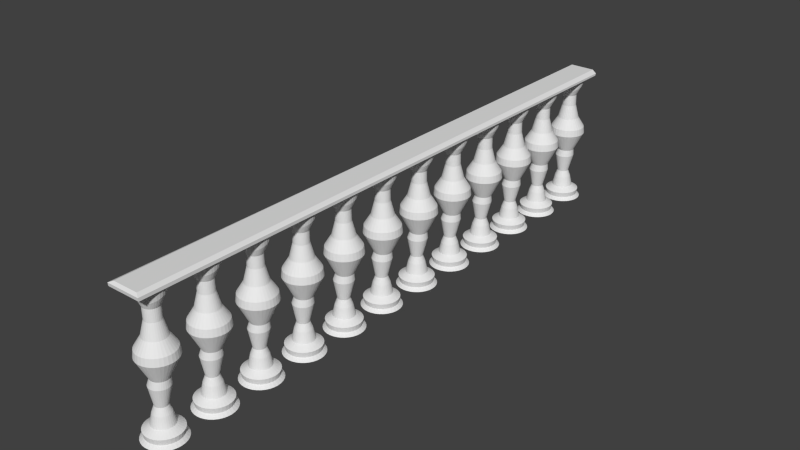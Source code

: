 # Source: stairs_upper_area.blend  (saved by Blender 2.74.0; exported with 4.5.12 LTS)
import bpy
from mathutils import Matrix  # noqa: F401  (used for matrix-valued properties, if any)

bpy.ops.wm.read_factory_settings(use_empty=True)
scene = bpy.context.scene
scene.name = 'Scene'

# ---- collections
col_collection_1 = bpy.data.collections.new('Collection 1'); scene.collection.children.link(col_collection_1)

# ---- world
world_world = bpy.data.worlds.new('World'); scene.world = world_world
world_world.color = (0.05088, 0.05088, 0.05088)
world_world.use_sun_shadow = False
world_world.sun_shadow_jitter_overblur = 0.0
world_world.cycles.sampling_method = 'MANUAL'
world_world.cycles.sample_map_resolution = 256

# ---- meshes
me_plane = bpy.data.meshes.new('Plane')
me_plane.from_pydata([(-0.6528, -0.9902, 2.115), (-0.2134, -0.9902, 2.115), (-0.6528, 0.5158, 2.11), (-0.2134, 0.5158, 2.11), (-0.6528, -0.9913, 2.155), (-0.2134, -0.9913, 2.155), (-0.6528, 0.5182, 2.139), (-0.2134, 0.5182, 2.139), (-0.6002, -0.9852, 2.18), (-0.266, -0.9852, 2.18), (-0.6002, 0.5182, 2.182), (-0.266, 0.5182, 2.182)], [], [(0, 2, 3, 1), (7, 6, 10, 11), (3, 2, 6, 7), (1, 3, 7, 5), (0, 1, 5, 4), (2, 0, 4, 6), (8, 9, 11, 10), (5, 7, 11, 9), (4, 5, 9, 8), (6, 4, 8, 10)])
_uv = me_plane.uv_layers.new(name='UVMap')
_uv.uv.foreach_set('vector', [0.06605, 0.7776, 0.5881, 0.7704, 0.5888, 0.8247, 0.06679, 0.8318, 0.5928, 0.8246, 0.5921, 0.7704, 0.597, 0.7768, 0.5976, 0.818, 0.5888, 0.8247, 0.5881, 0.7704, 0.5921, 0.7704, 0.5928, 0.8246, 0.05792, 0.832, 0.5046, 0.8259, 0.525, 0.8334, 0.0721, 0.8395, 0.06605, 0.7776, 0.06679, 0.8318, 0.06276, 0.8318, 0.06202, 0.7776, 0.5237, 0.8927, 0.07124, 0.8988, 0.07424, 0.8909, 0.5269, 0.8848, 0.07821, 0.883, 0.07773, 0.8473, 0.5301, 0.8412, 0.5306, 0.877, 0.0721, 0.8395, 0.525, 0.8334, 0.5301, 0.8412, 0.07773, 0.8473, 0.06202, 0.7776, 0.06276, 0.8318, 0.05783, 0.8254, 0.05727, 0.7842, 0.5269, 0.8848, 0.07424, 0.8909, 0.07821, 0.883, 0.5306, 0.877])
me_plane.use_remesh_preserve_volume = False
me_plane.use_remesh_preserve_attributes = False
me_plane.use_mirror_vertex_groups = False
me_plane.update()
me_circle_004 = bpy.data.meshes.new('Circle.004')
me_circle_004.from_pydata([(0.0, 1.13, 0.0), (-0.1951, 1.111, 0.0), (-0.3827, 1.054, 0.0), (-0.5556, 0.9615, 0.0), (-0.7071, 0.8371, 0.0), (-0.8315, 0.6856, 0.0), (-0.9239, 0.5127, 0.0), (-0.9808, 0.3251, 0.0), (-1.0, 0.13, 0.0), (-0.9808, -0.06508, 0.0), (-0.9239, -0.2527, 0.0), (-0.8315, -0.4256, 0.0), (-0.7071, -0.5771, 0.0), (-0.5556, -0.7015, 0.0), (-0.3827, -0.7939, 0.0), (-0.1951, -0.8508, 0.0), (3.258e-07, -0.87, 0.0), (0.1951, -0.8508, 0.0), (0.3827, -0.7939, 0.0), (0.5556, -0.7015, 0.0), (0.7071, -0.5771, 0.0), (0.8315, -0.4256, 0.0), (0.9239, -0.2527, 0.0), (0.9808, -0.06508, 0.0), (1.0, 0.13, 0.0), (0.9808, 0.3251, 0.0), (0.9239, 0.5127, 0.0), (0.8315, 0.6856, 0.0), (0.7071, 0.8371, 0.0), (0.5556, 0.9615, 0.0), (0.3827, 1.054, 0.0), (0.1951, 1.111, 0.0), (-1.98e-08, 0.9633, 0.1676), (-0.1626, 0.9472, 0.1676), (-0.3189, 0.8998, 0.1676), (-0.4629, 0.8228, 0.1676), (-0.5892, 0.7192, 0.1676), (-0.6928, 0.5929, 0.1676), (-0.7698, 0.4489, 0.1676), (-0.8172, 0.2926, 0.1676), (-0.8332, 0.13, 0.1676), (-0.8172, -0.03255, 0.1676), (-0.7698, -0.1889, 0.1676), (-0.6928, -0.3329, 0.1676), (-0.5892, -0.4592, 0.1676), (-0.4629, -0.5628, 0.1676), (-0.3189, -0.6398, 0.1676), (-0.1626, -0.6872, 0.1676), (2.517e-07, -0.7032, 0.1676), (0.1626, -0.6872, 0.1676), (0.3189, -0.6398, 0.1676), (0.4629, -0.5628, 0.1676), (0.5892, -0.4592, 0.1676), (0.6928, -0.3329, 0.1676), (0.7698, -0.1889, 0.1676), (0.8172, -0.03255, 0.1676), (0.8332, 0.13, 0.1676), (0.8172, 0.2926, 0.1676), (0.7698, 0.4489, 0.1676), (0.6928, 0.5929, 0.1676), (0.5892, 0.7192, 0.1676), (0.4629, 0.8228, 0.1676), (0.3189, 0.8998, 0.1676), (0.1626, 0.9472, 0.1676), (-8.954e-09, 1.011, 0.4378), (-0.1719, 0.9944, 0.4378), (-0.3373, 0.9442, 0.4378), (-0.4896, 0.8628, 0.4378), (-0.6232, 0.7532, 0.4378), (-0.7328, 0.6196, 0.4378), (-0.8142, 0.4673, 0.4378), (-0.8644, 0.3019, 0.4378), (-0.8813, 0.13, 0.4378), (-0.8644, -0.04192, 0.4378), (-0.8142, -0.2072, 0.4378), (-0.7328, -0.3596, 0.4378), (-0.6232, -0.4932, 0.4378), (-0.4896, -0.6028, 0.4378), (-0.3373, -0.6842, 0.4378), (-0.1719, -0.7344, 0.4378), (2.782e-07, -0.7513, 0.4378), (0.1719, -0.7344, 0.4378), (0.3373, -0.6842, 0.4378), (0.4896, -0.6028, 0.4378), (0.6232, -0.4932, 0.4378), (0.7328, -0.3596, 0.4378), (0.8142, -0.2072, 0.4378), (0.8644, -0.04192, 0.4378), (0.8813, 0.13, 0.4378), (0.8644, 0.3019, 0.4378), (0.8142, 0.4673, 0.4378), (0.7328, 0.6196, 0.4378), (0.6232, 0.7532, 0.4378), (0.4896, 0.8628, 0.4378), (0.3373, 0.9442, 0.4378), (0.1719, 0.9944, 0.4378), (-6.062e-08, 0.6669, 0.6597), (-0.1047, 0.6566, 0.6597), (-0.2054, 0.626, 0.6597), (-0.2983, 0.5764, 0.6597), (-0.3796, 0.5096, 0.6597), (-0.4464, 0.4283, 0.6597), (-0.496, 0.3355, 0.6597), (-0.5265, 0.2347, 0.6597), (-0.5369, 0.13, 0.6597), (-0.5265, 0.02528, 0.6597), (-0.496, -0.07543, 0.6597), (-0.4464, -0.1682, 0.6597), (-0.3796, -0.2496, 0.6597), (-0.2983, -0.3164, 0.6597), (-0.2054, -0.366, 0.6597), (-0.1047, -0.3965, 0.6597), (1.143e-07, -0.4068, 0.6597), (0.1047, -0.3965, 0.6597), (0.2054, -0.366, 0.6597), (0.2983, -0.3164, 0.6597), (0.3796, -0.2496, 0.6597), (0.4464, -0.1682, 0.6597), (0.496, -0.07543, 0.6597), (0.5265, 0.02528, 0.6597), (0.5369, 0.13, 0.6597), (0.5265, 0.2347, 0.6597), (0.496, 0.3355, 0.6597), (0.4464, 0.4283, 0.6597), (0.3796, 0.5096, 0.6597), (0.2983, 0.5764, 0.6597), (0.2054, 0.626, 0.6597), (0.1047, 0.6566, 0.6597), (-6.721e-08, 0.5532, 1.177), (-0.08257, 0.5451, 1.177), (-0.162, 0.521, 1.177), (-0.2351, 0.4819, 1.177), (-0.2993, 0.4293, 1.177), (-0.3519, 0.3651, 1.177), (-0.391, 0.292, 1.177), (-0.4151, 0.2126, 1.177), (-0.4232, 0.13, 1.177), (-0.4151, 0.04744, 1.177), (-0.391, -0.03195, 1.177), (-0.3519, -0.1051, 1.177), (-0.2993, -0.1693, 1.177), (-0.2351, -0.2219, 1.177), (-0.162, -0.261, 1.177), (-0.08257, -0.2851, 1.177), (7.069e-08, -0.2932, 1.177), (0.08257, -0.2851, 1.177), (0.162, -0.261, 1.177), (0.2351, -0.2219, 1.177), (0.2993, -0.1693, 1.177), (0.3519, -0.1051, 1.177), (0.391, -0.03195, 1.177), (0.4151, 0.04744, 1.177), (0.4232, 0.13, 1.177), (0.4151, 0.2126, 1.177), (0.391, 0.292, 1.177), (0.3519, 0.3651, 1.177), (0.2993, 0.4293, 1.177), (0.2351, 0.4819, 1.177), (0.162, 0.521, 1.177), (0.08257, 0.5451, 1.177), (-1.087e-07, 0.4238, 1.521), (-0.05731, 0.4182, 1.521), (-0.1124, 0.4014, 1.521), (-0.1632, 0.3743, 1.521), (-0.2077, 0.3377, 1.521), (-0.2443, 0.2932, 1.521), (-0.2714, 0.2424, 1.521), (-0.2881, 0.1873, 1.521), (-0.2938, 0.13, 1.521), (-0.2881, 0.0727, 1.521), (-0.2714, 0.01759, 1.521), (-0.2443, -0.03321, 1.521), (-0.2077, -0.07773, 1.521), (-0.1632, -0.1143, 1.521), (-0.1124, -0.1414, 1.521), (-0.05731, -0.1581, 1.521), (-1.293e-08, -0.1638, 1.521), (0.05731, -0.1581, 1.521), (0.1124, -0.1414, 1.521), (0.1632, -0.1143, 1.521), (0.2077, -0.07773, 1.521), (0.2443, -0.03321, 1.521), (0.2714, 0.01759, 1.521), (0.2881, 0.0727, 1.521), (0.2938, 0.13, 1.521), (0.2881, 0.1873, 1.521), (0.2714, 0.2424, 1.521), (0.2443, 0.2932, 1.521), (0.2077, 0.3377, 1.521), (0.1632, 0.3743, 1.521), (0.1124, 0.4014, 1.521), (0.05731, 0.4182, 1.521), (0.03903, 0.6298, 2.468), (-0.05732, 0.6203, 2.468), (-0.15, 0.5922, 2.468), (-0.2353, 0.5466, 2.468), (-0.3102, 0.4852, 2.468), (-0.3716, 0.4103, 2.468), (-0.4172, 0.325, 2.468), (-0.4453, 0.2323, 2.468), (-0.4548, 0.136, 2.468), (-0.4453, 0.03961, 2.468), (-0.4172, -0.05303, 2.468), (-0.3716, -0.1384, 2.468), (-0.3102, -0.2133, 2.468), (-0.2353, -0.2747, 2.468), (-0.15, -0.3203, 2.468), (-0.05732, -0.3484, 2.468), (0.03903, -0.3579, 2.468), (0.1354, -0.3484, 2.468), (0.228, -0.3203, 2.468), (0.3134, -0.2747, 2.468), (0.3882, -0.2133, 2.468), (0.4497, -0.1384, 2.468), (0.4953, -0.05303, 2.468), (0.5234, 0.03961, 2.468), (0.5329, 0.136, 2.468), (0.5234, 0.2323, 2.468), (0.4953, 0.325, 2.468), (0.4497, 0.4103, 2.468), (0.3882, 0.4852, 2.468), (0.3134, 0.5466, 2.468), (0.228, 0.5922, 2.468), (0.1354, 0.6203, 2.468), (0.09107, 0.5649, 2.821), (0.008944, 0.5568, 2.821), (-0.07003, 0.5328, 2.821), (-0.1428, 0.4939, 2.821), (-0.2066, 0.4416, 2.821), (-0.259, 0.3778, 2.821), (-0.2979, 0.305, 2.821), (-0.3218, 0.226, 2.821), (-0.3299, 0.1439, 2.821), (-0.3218, 0.06176, 2.821), (-0.2979, -0.01721, 2.821), (-0.259, -0.08999, 2.821), (-0.2066, -0.1538, 2.821), (-0.1428, -0.2061, 2.821), (-0.07003, -0.245, 2.821), (0.008944, -0.269, 2.821), (0.09107, -0.2771, 2.821), (0.1732, -0.269, 2.821), (0.2522, -0.245, 2.821), (0.325, -0.2061, 2.821), (0.3887, -0.1538, 2.821), (0.4411, -0.08999, 2.821), (0.48, -0.01721, 2.821), (0.504, 0.06176, 2.821), (0.512, 0.1439, 2.821), (0.504, 0.226, 2.821), (0.48, 0.305, 2.821), (0.4411, 0.3778, 2.821), (0.3887, 0.4416, 2.821), (0.325, 0.4939, 2.821), (0.2522, 0.5328, 2.821), (0.1732, 0.5568, 2.821), (0.09107, 1.064, 3.83), (-0.08845, 1.046, 3.83), (-0.2611, 0.994, 3.83), (-0.4202, 0.909, 3.83), (-0.5596, 0.7946, 3.83), (-0.674, 0.6551, 3.83), (-0.7591, 0.496, 3.83), (-0.8114, 0.3234, 3.83), (-0.8291, 0.1439, 3.83), (-0.8114, -0.03563, 3.83), (-0.7591, -0.2083, 3.83), (-0.674, -0.3673, 3.83), (-0.5596, -0.5068, 3.83), (-0.4202, -0.6212, 3.83), (-0.2611, -0.7063, 3.83), (-0.08845, -0.7586, 3.83), (0.09107, -0.7763, 3.83), (0.2706, -0.7586, 3.83), (0.4432, -0.7063, 3.83), (0.6023, -0.6212, 3.83), (0.7418, -0.5068, 3.83), (0.8562, -0.3673, 3.83), (0.9412, -0.2083, 3.83), (0.9936, -0.03563, 3.83), (1.011, 0.1439, 3.83), (0.9936, 0.3234, 3.83), (0.9412, 0.496, 3.83), (0.8562, 0.6551, 3.83), (0.7417, 0.7946, 3.83), (0.6023, 0.909, 3.83), (0.4432, 0.994, 3.83), (0.2706, 1.046, 3.83), (0.09107, 1.023, 4.187), (-0.08039, 1.006, 4.187), (-0.2453, 0.9559, 4.187), (-0.3972, 0.8746, 4.187), (-0.5304, 0.7653, 4.187), (-0.6397, 0.6322, 4.187), (-0.7209, 0.4802, 4.187), (-0.7709, 0.3153, 4.187), (-0.7878, 0.1439, 4.187), (-0.7709, -0.02757, 4.187), (-0.7209, -0.1924, 4.187), (-0.6397, -0.3444, 4.187), (-0.5304, -0.4776, 4.187), (-0.3972, -0.5869, 4.187), (-0.2453, -0.6681, 4.187), (-0.08039, -0.7181, 4.187), (0.09107, -0.735, 4.187), (0.2625, -0.7181, 4.187), (0.4274, -0.6681, 4.187), (0.5794, -0.5869, 4.187), (0.7125, -0.4776, 4.187), (0.8218, -0.3444, 4.187), (0.903, -0.1924, 4.187), (0.9531, -0.02757, 4.187), (0.9699, 0.1439, 4.187), (0.9531, 0.3153, 4.187), (0.903, 0.4802, 4.187), (0.8218, 0.6322, 4.187), (0.7125, 0.7653, 4.187), (0.5793, 0.8746, 4.187), (0.4274, 0.9559, 4.187), (0.2625, 1.006, 4.187), (0.09107, 0.6965, 4.707), (-0.01673, 0.6858, 4.707), (-0.1204, 0.6544, 4.707), (-0.2159, 0.6033, 4.707), (-0.2997, 0.5346, 4.707), (-0.3684, 0.4509, 4.707), (-0.4194, 0.3553, 4.707), (-0.4509, 0.2517, 4.707), (-0.4615, 0.1439, 4.707), (-0.4509, 0.03609, 4.707), (-0.4194, -0.06757, 4.707), (-0.3684, -0.1631, 4.707), (-0.2997, -0.2468, 4.707), (-0.2159, -0.3156, 4.707), (-0.1204, -0.3666, 4.707), (-0.01673, -0.3981, 4.707), (0.09107, -0.4087, 4.707), (0.1989, -0.3981, 4.707), (0.3025, -0.3666, 4.707), (0.3981, -0.3156, 4.707), (0.4818, -0.2468, 4.707), (0.5505, -0.1631, 4.707), (0.6016, -0.06757, 4.707), (0.633, 0.03609, 4.707), (0.6436, 0.1439, 4.707), (0.633, 0.2517, 4.707), (0.6016, 0.3553, 4.707), (0.5505, 0.4509, 4.707), (0.4818, 0.5346, 4.707), (0.3981, 0.6033, 4.707), (0.3025, 0.6544, 4.707), (0.1989, 0.6858, 4.707), (0.09107, 0.5153, 5.42), (0.01861, 0.5082, 5.42), (-0.05106, 0.487, 5.42), (-0.1153, 0.4527, 5.42), (-0.1716, 0.4065, 5.42), (-0.2177, 0.3502, 5.42), (-0.2521, 0.286, 5.42), (-0.2732, 0.2163, 5.42), (-0.2803, 0.1439, 5.42), (-0.2732, 0.07143, 5.42), (-0.2521, 0.001755, 5.42), (-0.2177, -0.06246, 5.42), (-0.1716, -0.1187, 5.42), (-0.1153, -0.1649, 5.42), (-0.05106, -0.1993, 5.42), (0.01861, -0.2204, 5.42), (0.09107, -0.2275, 5.42), (0.1635, -0.2204, 5.42), (0.2332, -0.1993, 5.42), (0.2974, -0.1649, 5.42), (0.3537, -0.1187, 5.42), (0.3999, -0.06246, 5.42), (0.4342, 0.001756, 5.42), (0.4553, 0.07143, 5.42), (0.4625, 0.1439, 5.42), (0.4553, 0.2163, 5.42), (0.4342, 0.286, 5.42), (0.3999, 0.3502, 5.42), (0.3537, 0.4065, 5.42), (0.2974, 0.4527, 5.42), (0.2332, 0.487, 5.42), (0.1635, 0.5082, 5.42), (0.08147, 0.5134, 6.003), (0.009008, 0.5063, 6.003), (-0.06067, 0.4851, 6.003), (-0.1249, 0.4508, 6.003), (-0.1812, 0.4046, 6.003), (-0.2274, 0.3484, 6.003), (-0.2617, 0.2841, 6.003), (-0.2828, 0.2145, 6.003), (-0.2899, 0.142, 6.003), (-0.2828, 0.06955, 6.003), (-0.2617, -0.0001234, 6.003), (-0.2274, -0.06434, 6.003), (-0.1812, -0.1206, 6.003), (-0.1249, -0.1668, 6.003), (-0.06067, -0.2011, 6.003), (0.009008, -0.2223, 6.003), (0.08147, -0.2294, 6.003), (0.1539, -0.2223, 6.003), (0.2236, -0.2011, 6.003), (0.2878, -0.1668, 6.003), (0.3441, -0.1206, 6.003), (0.3903, -0.06434, 6.003), (0.4246, -0.0001232, 6.003), (0.4457, 0.06955, 6.003), (0.4529, 0.142, 6.003), (0.4457, 0.2145, 6.003), (0.4246, 0.2841, 6.003), (0.3903, 0.3484, 6.003), (0.3441, 0.4046, 6.003), (0.2878, 0.4508, 6.003), (0.2236, 0.4852, 6.003), (0.1539, 0.5063, 6.003), (0.08147, 0.8153, 6.752), (-0.04144, 0.8041, 6.747), (-0.1596, 0.7708, 6.734), (-0.2685, 0.7166, 6.712), (-0.364, 0.6438, 6.684), (-0.4424, 0.555, 6.649), (-0.5006, 0.4537, 6.608), (-0.5364, 0.3438, 6.565), (-0.5485, 0.2295, 6.52), (-0.5364, 0.1152, 6.475), (-0.5006, 0.005289, 6.431), (-0.4424, -0.096, 6.391), (-0.364, -0.1848, 6.356), (-0.2685, -0.2576, 6.327), (-0.1596, -0.3118, 6.306), (-0.04144, -0.3451, 6.293), (0.08147, -0.3564, 6.288), (0.2044, -0.3451, 6.293), (0.3226, -0.3118, 6.306), (0.4315, -0.2576, 6.327), (0.5269, -0.1848, 6.356), (0.6053, -0.096, 6.391), (0.6635, 0.005289, 6.431), (0.6994, 0.1152, 6.475), (0.7115, 0.2295, 6.52), (0.6994, 0.3438, 6.565), (0.6635, 0.4537, 6.609), (0.6053, 0.555, 6.649), (0.5269, 0.6438, 6.684), (0.4315, 0.7166, 6.712), (0.3226, 0.7708, 6.734), (0.2044, 0.8041, 6.747), (0.08147, 0.9329, 6.906), (-0.06586, 0.9184, 6.906), (-0.2075, 0.8754, 6.906), (-0.3381, 0.8056, 6.906), (-0.4525, 0.7117, 6.906), (-0.5464, 0.5973, 6.906), (-0.6162, 0.4667, 6.906), (-0.6592, 0.325, 6.906), (-0.6737, 0.1777, 6.906), (-0.6592, 0.0304, 6.906), (-0.6162, -0.1113, 6.906), (-0.5464, -0.2418, 6.906), (-0.4525, -0.3563, 6.906), (-0.3381, -0.4502, 6.906), (-0.2075, -0.52, 6.906), (-0.06586, -0.5629, 6.906), (0.08147, -0.5774, 6.906), (0.2288, -0.5629, 6.906), (0.3705, -0.52, 6.906), (0.501, -0.4502, 6.906), (0.6154, -0.3563, 6.906), (0.7094, -0.2418, 6.906), (0.7791, -0.1113, 6.906), (0.8221, 0.0304, 6.906), (0.8366, 0.1777, 6.906), (0.8221, 0.325, 6.906), (0.7791, 0.4667, 6.906), (0.7094, 0.5973, 6.906), (0.6154, 0.7117, 6.906), (0.501, 0.8056, 6.906), (0.3705, 0.8754, 6.906), (0.2288, 0.9184, 6.906)], [], [(28, 60, 59, 27), (17, 49, 48, 16), (6, 38, 37, 5), (26, 58, 57, 25), (4, 36, 35, 3), (15, 47, 46, 14), (24, 56, 55, 23), (2, 34, 33, 1), (13, 45, 44, 12), (22, 54, 53, 21), (11, 43, 42, 10), (31, 63, 62, 30), (20, 52, 51, 19), (9, 41, 40, 8), (29, 61, 60, 28), (18, 50, 49, 17), (7, 39, 38, 6), (27, 59, 58, 26), (5, 37, 36, 4), (16, 48, 47, 15), (25, 57, 56, 24), (3, 35, 34, 2), (14, 46, 45, 13), (23, 55, 54, 22), (1, 33, 32, 0), (12, 44, 43, 11), (0, 32, 63, 31), (21, 53, 52, 20), (10, 42, 41, 9), (30, 62, 61, 29), (19, 51, 50, 18), (8, 40, 39, 7), (61, 93, 92, 60), (50, 82, 81, 49), (39, 71, 70, 38), (59, 91, 90, 58), (37, 69, 68, 36), (48, 80, 79, 47), (57, 89, 88, 56), (35, 67, 66, 34), (46, 78, 77, 45), (55, 87, 86, 54), (33, 65, 64, 32), (44, 76, 75, 43), (32, 64, 95, 63), (53, 85, 84, 52), (42, 74, 73, 41), (62, 94, 93, 61), (51, 83, 82, 50), (40, 72, 71, 39), (60, 92, 91, 59), (49, 81, 80, 48), (38, 70, 69, 37), (58, 90, 89, 57), (36, 68, 67, 35), (47, 79, 78, 46), (56, 88, 87, 55), (34, 66, 65, 33), (45, 77, 76, 44), (54, 86, 85, 53), (43, 75, 74, 42), (63, 95, 94, 62), (52, 84, 83, 51), (41, 73, 72, 40), (95, 127, 126, 94), (84, 116, 115, 83), (73, 105, 104, 72), (93, 125, 124, 92), (82, 114, 113, 81), (71, 103, 102, 70), (91, 123, 122, 90), (69, 101, 100, 68), (80, 112, 111, 79), (89, 121, 120, 88), (67, 99, 98, 66), (78, 110, 109, 77), (87, 119, 118, 86), (65, 97, 96, 64), (76, 108, 107, 75), (64, 96, 127, 95), (85, 117, 116, 84), (74, 106, 105, 73), (94, 126, 125, 93), (83, 115, 114, 82), (72, 104, 103, 71), (92, 124, 123, 91), (81, 113, 112, 80), (70, 102, 101, 69), (90, 122, 121, 89), (68, 100, 99, 67), (79, 111, 110, 78), (88, 120, 119, 87), (66, 98, 97, 65), (77, 109, 108, 76), (86, 118, 117, 85), (75, 107, 106, 74), (118, 150, 149, 117), (107, 139, 138, 106), (127, 159, 158, 126), (116, 148, 147, 115), (105, 137, 136, 104), (125, 157, 156, 124), (114, 146, 145, 113), (103, 135, 134, 102), (123, 155, 154, 122), (101, 133, 132, 100), (112, 144, 143, 111), (121, 153, 152, 120), (99, 131, 130, 98), (110, 142, 141, 109), (119, 151, 150, 118), (97, 129, 128, 96), (108, 140, 139, 107), (96, 128, 159, 127), (117, 149, 148, 116), (106, 138, 137, 105), (126, 158, 157, 125), (115, 147, 146, 114), (104, 136, 135, 103), (124, 156, 155, 123), (113, 145, 144, 112), (102, 134, 133, 101), (122, 154, 153, 121), (100, 132, 131, 99), (111, 143, 142, 110), (120, 152, 151, 119), (98, 130, 129, 97), (109, 141, 140, 108), (152, 184, 183, 151), (130, 162, 161, 129), (141, 173, 172, 140), (150, 182, 181, 149), (139, 171, 170, 138), (159, 191, 190, 158), (148, 180, 179, 147), (137, 169, 168, 136), (157, 189, 188, 156), (146, 178, 177, 145), (135, 167, 166, 134), (155, 187, 186, 154), (133, 165, 164, 132), (144, 176, 175, 143), (153, 185, 184, 152), (131, 163, 162, 130), (142, 174, 173, 141), (151, 183, 182, 150), (129, 161, 160, 128), (140, 172, 171, 139), (128, 160, 191, 159), (149, 181, 180, 148), (138, 170, 169, 137), (158, 190, 189, 157), (147, 179, 178, 146), (136, 168, 167, 135), (156, 188, 187, 155), (145, 177, 176, 144), (134, 166, 165, 133), (154, 186, 185, 153), (132, 164, 163, 131), (143, 175, 174, 142), (186, 218, 217, 185), (164, 196, 195, 163), (175, 207, 206, 174), (184, 216, 215, 183), (162, 194, 193, 161), (173, 205, 204, 172), (182, 214, 213, 181), (171, 203, 202, 170), (191, 223, 222, 190), (180, 212, 211, 179), (169, 201, 200, 168), (189, 221, 220, 188), (178, 210, 209, 177), (167, 199, 198, 166), (187, 219, 218, 186), (165, 197, 196, 164), (176, 208, 207, 175), (185, 217, 216, 184), (163, 195, 194, 162), (174, 206, 205, 173), (183, 215, 214, 182), (161, 193, 192, 160), (172, 204, 203, 171), (160, 192, 223, 191), (181, 213, 212, 180), (170, 202, 201, 169), (190, 222, 221, 189), (179, 211, 210, 178), (168, 200, 199, 167), (188, 220, 219, 187), (177, 209, 208, 176), (166, 198, 197, 165), (220, 252, 251, 219), (209, 241, 240, 208), (198, 230, 229, 197), (218, 250, 249, 217), (196, 228, 227, 195), (207, 239, 238, 206), (216, 248, 247, 215), (194, 226, 225, 193), (205, 237, 236, 204), (214, 246, 245, 213), (203, 235, 234, 202), (223, 255, 254, 222), (212, 244, 243, 211), (201, 233, 232, 200), (221, 253, 252, 220), (210, 242, 241, 209), (199, 231, 230, 198), (219, 251, 250, 218), (197, 229, 228, 196), (208, 240, 239, 207), (217, 249, 248, 216), (195, 227, 226, 194), (206, 238, 237, 205), (215, 247, 246, 214), (193, 225, 224, 192), (204, 236, 235, 203), (192, 224, 255, 223), (213, 245, 244, 212), (202, 234, 233, 201), (222, 254, 253, 221), (211, 243, 242, 210), (200, 232, 231, 199), (254, 286, 285, 253), (243, 275, 274, 242), (232, 264, 263, 231), (252, 284, 283, 251), (241, 273, 272, 240), (230, 262, 261, 229), (250, 282, 281, 249), (228, 260, 259, 227), (239, 271, 270, 238), (248, 280, 279, 247), (226, 258, 257, 225), (237, 269, 268, 236), (246, 278, 277, 245), (235, 267, 266, 234), (255, 287, 286, 254), (244, 276, 275, 243), (233, 265, 264, 232), (253, 285, 284, 252), (242, 274, 273, 241), (231, 263, 262, 230), (251, 283, 282, 250), (229, 261, 260, 228), (240, 272, 271, 239), (249, 281, 280, 248), (227, 259, 258, 226), (238, 270, 269, 237), (247, 279, 278, 246), (225, 257, 256, 224), (236, 268, 267, 235), (224, 256, 287, 255), (245, 277, 276, 244), (234, 266, 265, 233), (256, 288, 319, 287), (277, 309, 308, 276), (266, 298, 297, 265), (286, 318, 317, 285), (275, 307, 306, 274), (264, 296, 295, 263), (284, 316, 315, 283), (273, 305, 304, 272), (262, 294, 293, 261), (282, 314, 313, 281), (260, 292, 291, 259), (271, 303, 302, 270), (280, 312, 311, 279), (258, 290, 289, 257), (269, 301, 300, 268), (278, 310, 309, 277), (267, 299, 298, 266), (287, 319, 318, 286), (276, 308, 307, 275), (265, 297, 296, 264), (285, 317, 316, 284), (274, 306, 305, 273), (263, 295, 294, 262), (283, 315, 314, 282), (261, 293, 292, 260), (272, 304, 303, 271), (281, 313, 312, 280), (259, 291, 290, 258), (270, 302, 301, 269), (279, 311, 310, 278), (257, 289, 288, 256), (268, 300, 299, 267), (311, 343, 342, 310), (289, 321, 320, 288), (300, 332, 331, 299), (288, 320, 351, 319), (309, 341, 340, 308), (298, 330, 329, 297), (318, 350, 349, 317), (307, 339, 338, 306), (296, 328, 327, 295), (316, 348, 347, 315), (305, 337, 336, 304), (294, 326, 325, 293), (314, 346, 345, 313), (292, 324, 323, 291), (303, 335, 334, 302), (312, 344, 343, 311), (290, 322, 321, 289), (301, 333, 332, 300), (310, 342, 341, 309), (299, 331, 330, 298), (319, 351, 350, 318), (308, 340, 339, 307), (297, 329, 328, 296), (317, 349, 348, 316), (306, 338, 337, 305), (295, 327, 326, 294), (315, 347, 346, 314), (293, 325, 324, 292), (304, 336, 335, 303), (313, 345, 344, 312), (291, 323, 322, 290), (302, 334, 333, 301), (345, 377, 376, 344), (323, 355, 354, 322), (334, 366, 365, 333), (343, 375, 374, 342), (321, 353, 352, 320), (332, 364, 363, 331), (320, 352, 383, 351), (341, 373, 372, 340), (330, 362, 361, 329), (350, 382, 381, 349), (339, 371, 370, 338), (328, 360, 359, 327), (348, 380, 379, 347), (337, 369, 368, 336), (326, 358, 357, 325), (346, 378, 377, 345), (324, 356, 355, 323), (335, 367, 366, 334), (344, 376, 375, 343), (322, 354, 353, 321), (333, 365, 364, 332), (342, 374, 373, 341), (331, 363, 362, 330), (351, 383, 382, 350), (340, 372, 371, 339), (329, 361, 360, 328), (349, 381, 380, 348), (338, 370, 369, 337), (327, 359, 358, 326), (347, 379, 378, 346), (325, 357, 356, 324), (336, 368, 367, 335), (379, 411, 410, 378), (357, 389, 388, 356), (368, 400, 399, 367), (377, 409, 408, 376), (355, 387, 386, 354), (366, 398, 397, 365), (375, 407, 406, 374), (353, 385, 384, 352), (364, 396, 395, 363), (352, 384, 415, 383), (373, 405, 404, 372), (362, 394, 393, 361), (382, 414, 413, 381), (371, 403, 402, 370), (360, 392, 391, 359), (380, 412, 411, 379), (369, 401, 400, 368), (358, 390, 389, 357), (378, 410, 409, 377), (356, 388, 387, 355), (367, 399, 398, 366), (376, 408, 407, 375), (354, 386, 385, 353), (365, 397, 396, 364), (374, 406, 405, 373), (363, 395, 394, 362), (383, 415, 414, 382), (372, 404, 403, 371), (361, 393, 392, 360), (381, 413, 412, 380), (370, 402, 401, 369), (359, 391, 390, 358), (413, 445, 444, 412), (402, 434, 433, 401), (391, 423, 422, 390), (411, 443, 442, 410), (389, 421, 420, 388), (400, 432, 431, 399), (409, 441, 440, 408), (387, 419, 418, 386), (398, 430, 429, 397), (407, 439, 438, 406), (385, 417, 416, 384), (396, 428, 427, 395), (384, 416, 447, 415), (405, 437, 436, 404), (394, 426, 425, 393), (414, 446, 445, 413), (403, 435, 434, 402), (392, 424, 423, 391), (412, 444, 443, 411), (401, 433, 432, 400), (390, 422, 421, 389), (410, 442, 441, 409), (388, 420, 419, 387), (399, 431, 430, 398), (408, 440, 439, 407), (386, 418, 417, 385), (397, 429, 428, 396), (406, 438, 437, 405), (395, 427, 426, 394), (415, 447, 446, 414), (404, 436, 435, 403), (393, 425, 424, 392), (447, 479, 478, 446), (436, 468, 467, 435), (425, 457, 456, 424), (445, 477, 476, 444), (434, 466, 465, 433), (423, 455, 454, 422), (443, 475, 474, 442), (421, 453, 452, 420), (432, 464, 463, 431), (441, 473, 472, 440), (419, 451, 450, 418), (430, 462, 461, 429), (439, 471, 470, 438), (417, 449, 448, 416), (428, 460, 459, 427), (416, 448, 479, 447), (437, 469, 468, 436), (426, 458, 457, 425), (446, 478, 477, 445), (435, 467, 466, 434), (424, 456, 455, 423), (444, 476, 475, 443), (433, 465, 464, 432), (422, 454, 453, 421), (442, 474, 473, 441), (420, 452, 451, 419), (431, 463, 462, 430), (440, 472, 471, 439), (418, 450, 449, 417), (429, 461, 460, 428), (438, 470, 469, 437), (427, 459, 458, 426)])
_uv = me_circle_004.uv_layers.new(name='UVMap')
_uv.uv.foreach_set('vector', [0.9672, 0.8501, 0.9616, 0.8523, 0.9632, 0.8564, 0.9689, 0.8545, 0.9732, 0.8975, 0.9678, 0.8971, 0.9675, 0.901, 0.9728, 0.9016, 0.9623, 0.9405, 0.9575, 0.9381, 0.9558, 0.9416, 0.9604, 0.9442, 0.9702, 0.8589, 0.9645, 0.8605, 0.9656, 0.8646, 0.9713, 0.8634, 0.9583, 0.9478, 0.9538, 0.9449, 0.9516, 0.9481, 0.9559, 0.9513, 0.9723, 0.9056, 0.967, 0.9049, 0.9665, 0.9087, 0.9717, 0.9096, 0.9721, 0.8678, 0.9664, 0.8688, 0.9671, 0.8729, 0.9728, 0.8722, 0.9534, 0.9546, 0.9493, 0.9512, 0.9468, 0.954, 0.9506, 0.9577, 0.971, 0.9136, 0.9658, 0.9125, 0.965, 0.9163, 0.9701, 0.9175, 0.9732, 0.8765, 0.9676, 0.877, 0.9679, 0.8811, 0.9735, 0.8808, 0.9692, 0.9215, 0.9641, 0.9201, 0.9631, 0.9238, 0.9681, 0.9254, 0.9603, 0.8372, 0.9553, 0.8408, 0.9576, 0.8445, 0.963, 0.8414, 0.9736, 0.8851, 0.9681, 0.8851, 0.9681, 0.8891, 0.9736, 0.8893, 0.9669, 0.9292, 0.9619, 0.9275, 0.9606, 0.9311, 0.9655, 0.933, 0.9653, 0.8457, 0.9598, 0.8484, 0.9616, 0.8523, 0.9672, 0.8501, 0.9734, 0.8934, 0.968, 0.8931, 0.9678, 0.8971, 0.9732, 0.8975, 0.964, 0.9368, 0.9591, 0.9346, 0.9575, 0.9381, 0.9623, 0.9405, 0.9689, 0.8545, 0.9632, 0.8564, 0.9645, 0.8605, 0.9702, 0.8589, 0.9604, 0.9442, 0.9558, 0.9416, 0.9538, 0.9449, 0.9583, 0.9478, 0.9728, 0.9016, 0.9675, 0.901, 0.967, 0.9049, 0.9723, 0.9056, 0.9713, 0.8634, 0.9656, 0.8646, 0.9664, 0.8688, 0.9721, 0.8678, 0.9559, 0.9513, 0.9516, 0.9481, 0.9493, 0.9512, 0.9534, 0.9546, 0.9717, 0.9096, 0.9665, 0.9087, 0.9658, 0.9125, 0.971, 0.9136, 0.9728, 0.8722, 0.9671, 0.8729, 0.9676, 0.877, 0.9732, 0.8765, 0.9506, 0.9577, 0.9468, 0.954, 0.9442, 0.9567, 0.9475, 0.9606, 0.9701, 0.9175, 0.965, 0.9163, 0.9641, 0.9201, 0.9692, 0.9215, 0.9572, 0.8333, 0.9527, 0.8374, 0.9553, 0.8408, 0.9603, 0.8372, 0.9735, 0.8808, 0.9679, 0.8811, 0.9681, 0.8851, 0.9736, 0.8851, 0.9681, 0.9254, 0.9631, 0.9238, 0.9619, 0.9275, 0.9669, 0.9292, 0.963, 0.8414, 0.9576, 0.8445, 0.9598, 0.8484, 0.9653, 0.8457, 0.9736, 0.8893, 0.9681, 0.8891, 0.968, 0.8931, 0.9734, 0.8934, 0.9655, 0.933, 0.9606, 0.9311, 0.9591, 0.9346, 0.964, 0.9368, 0.9598, 0.8484, 0.9537, 0.8515, 0.9554, 0.855, 0.9616, 0.8523, 0.968, 0.8931, 0.9617, 0.8929, 0.9615, 0.8967, 0.9678, 0.8971, 0.9591, 0.9346, 0.9536, 0.9322, 0.9521, 0.9355, 0.9575, 0.9381, 0.9632, 0.8564, 0.9568, 0.8587, 0.958, 0.8624, 0.9645, 0.8605, 0.9558, 0.9416, 0.9505, 0.9386, 0.9487, 0.9417, 0.9538, 0.9449, 0.9675, 0.901, 0.9612, 0.9004, 0.9608, 0.9041, 0.967, 0.9049, 0.9656, 0.8646, 0.9591, 0.8662, 0.9599, 0.87, 0.9664, 0.8688, 0.9516, 0.9481, 0.9467, 0.9446, 0.9446, 0.9474, 0.9493, 0.9512, 0.9665, 0.9087, 0.9603, 0.9078, 0.9597, 0.9114, 0.9658, 0.9125, 0.9671, 0.8729, 0.9606, 0.8739, 0.9611, 0.8777, 0.9676, 0.877, 0.9468, 0.954, 0.9423, 0.95, 0.9397, 0.9527, 0.9442, 0.9567, 0.965, 0.9163, 0.959, 0.915, 0.9581, 0.9185, 0.9641, 0.9201, 0.9527, 0.8374, 0.947, 0.8411, 0.9496, 0.8445, 0.9553, 0.8408, 0.9679, 0.8811, 0.9614, 0.8815, 0.9617, 0.8853, 0.9681, 0.8851, 0.9631, 0.9238, 0.9572, 0.9221, 0.9561, 0.9255, 0.9619, 0.9275, 0.9576, 0.8445, 0.9518, 0.848, 0.9537, 0.8515, 0.9598, 0.8484, 0.9681, 0.8891, 0.9617, 0.8891, 0.9617, 0.8929, 0.968, 0.8931, 0.9606, 0.9311, 0.9549, 0.9289, 0.9536, 0.9322, 0.9591, 0.9346, 0.9616, 0.8523, 0.9554, 0.855, 0.9568, 0.8587, 0.9632, 0.8564, 0.9678, 0.8971, 0.9615, 0.8967, 0.9612, 0.9004, 0.9675, 0.901, 0.9575, 0.9381, 0.9521, 0.9355, 0.9505, 0.9386, 0.9558, 0.9416, 0.9645, 0.8605, 0.958, 0.8624, 0.9591, 0.8662, 0.9656, 0.8646, 0.9538, 0.9449, 0.9487, 0.9417, 0.9467, 0.9446, 0.9516, 0.9481, 0.967, 0.9049, 0.9608, 0.9041, 0.9603, 0.9078, 0.9665, 0.9087, 0.9664, 0.8688, 0.9599, 0.87, 0.9606, 0.8739, 0.9671, 0.8729, 0.9493, 0.9512, 0.9446, 0.9474, 0.9423, 0.95, 0.9468, 0.954, 0.9658, 0.9125, 0.9597, 0.9114, 0.959, 0.915, 0.965, 0.9163, 0.9676, 0.877, 0.9611, 0.8777, 0.9614, 0.8815, 0.9679, 0.8811, 0.9641, 0.9201, 0.9581, 0.9185, 0.9572, 0.9221, 0.9631, 0.9238, 0.9553, 0.8408, 0.9496, 0.8445, 0.9518, 0.848, 0.9576, 0.8445, 0.9681, 0.8851, 0.9617, 0.8853, 0.9617, 0.8891, 0.9681, 0.8891, 0.9619, 0.9275, 0.9561, 0.9255, 0.9549, 0.9289, 0.9606, 0.9311, 0.9496, 0.8445, 0.9409, 0.851, 0.9424, 0.8537, 0.9518, 0.848, 0.9617, 0.8853, 0.95, 0.8857, 0.9501, 0.8891, 0.9617, 0.8891, 0.9561, 0.9255, 0.9458, 0.922, 0.9448, 0.9251, 0.9549, 0.9289, 0.9537, 0.8515, 0.9437, 0.8565, 0.945, 0.8594, 0.9554, 0.855, 0.9617, 0.8929, 0.9501, 0.8925, 0.95, 0.8959, 0.9615, 0.8967, 0.9536, 0.9322, 0.9438, 0.928, 0.9427, 0.9309, 0.9521, 0.9355, 0.9568, 0.8587, 0.9461, 0.8625, 0.947, 0.8656, 0.958, 0.8624, 0.9505, 0.9386, 0.9414, 0.9337, 0.9401, 0.9364, 0.9487, 0.9417, 0.9612, 0.9004, 0.9498, 0.8993, 0.9495, 0.9026, 0.9608, 0.9041, 0.9591, 0.8662, 0.9478, 0.8689, 0.9485, 0.8722, 0.9599, 0.87, 0.9467, 0.9446, 0.9387, 0.9389, 0.9372, 0.9413, 0.9446, 0.9474, 0.9603, 0.9078, 0.9491, 0.906, 0.9487, 0.9093, 0.9597, 0.9114, 0.9606, 0.8739, 0.9491, 0.8755, 0.9495, 0.8789, 0.9611, 0.8777, 0.9423, 0.95, 0.9356, 0.9435, 0.934, 0.9455, 0.9397, 0.9527, 0.959, 0.915, 0.9481, 0.9125, 0.9474, 0.9157, 0.9581, 0.9185, 0.947, 0.8411, 0.9392, 0.8486, 0.9409, 0.851, 0.9496, 0.8445, 0.9614, 0.8815, 0.9498, 0.8823, 0.95, 0.8857, 0.9617, 0.8853, 0.9572, 0.9221, 0.9467, 0.9189, 0.9458, 0.922, 0.9561, 0.9255, 0.9518, 0.848, 0.9424, 0.8537, 0.9437, 0.8565, 0.9537, 0.8515, 0.9617, 0.8891, 0.9501, 0.8891, 0.9501, 0.8925, 0.9617, 0.8929, 0.9549, 0.9289, 0.9448, 0.9251, 0.9438, 0.928, 0.9536, 0.9322, 0.9554, 0.855, 0.945, 0.8594, 0.9461, 0.8625, 0.9568, 0.8587, 0.9615, 0.8967, 0.95, 0.8959, 0.9498, 0.8993, 0.9612, 0.9004, 0.9521, 0.9355, 0.9427, 0.9309, 0.9414, 0.9337, 0.9505, 0.9386, 0.958, 0.8624, 0.947, 0.8656, 0.9478, 0.8689, 0.9591, 0.8662, 0.9487, 0.9417, 0.9401, 0.9364, 0.9387, 0.9389, 0.9467, 0.9446, 0.9608, 0.9041, 0.9495, 0.9026, 0.9491, 0.906, 0.9603, 0.9078, 0.9599, 0.87, 0.9485, 0.8722, 0.9491, 0.8755, 0.9606, 0.8739, 0.9446, 0.9474, 0.9372, 0.9413, 0.9356, 0.9435, 0.9423, 0.95, 0.9597, 0.9114, 0.9487, 0.9093, 0.9481, 0.9125, 0.959, 0.915, 0.9611, 0.8777, 0.9495, 0.8789, 0.9498, 0.8823, 0.9614, 0.8815, 0.9581, 0.9185, 0.9474, 0.9157, 0.9467, 0.9189, 0.9572, 0.9221, 0.9495, 0.8789, 0.9316, 0.8807, 0.9318, 0.8836, 0.9498, 0.8823, 0.9474, 0.9157, 0.9304, 0.9123, 0.93, 0.9151, 0.9467, 0.9189, 0.9409, 0.851, 0.9275, 0.8574, 0.9282, 0.8597, 0.9424, 0.8537, 0.95, 0.8857, 0.9319, 0.8865, 0.932, 0.8894, 0.9501, 0.8891, 0.9458, 0.922, 0.9295, 0.9177, 0.929, 0.9204, 0.9448, 0.9251, 0.9437, 0.8565, 0.9289, 0.8621, 0.9294, 0.8645, 0.945, 0.8594, 0.9501, 0.8925, 0.932, 0.8923, 0.9319, 0.8952, 0.95, 0.8959, 0.9438, 0.928, 0.9284, 0.9229, 0.9278, 0.9254, 0.9427, 0.9309, 0.9461, 0.8625, 0.93, 0.8671, 0.9304, 0.8697, 0.947, 0.8656, 0.9414, 0.9337, 0.9271, 0.9278, 0.9264, 0.9302, 0.9401, 0.9364, 0.9498, 0.8993, 0.9318, 0.8981, 0.9316, 0.901, 0.9495, 0.9026, 0.9478, 0.8689, 0.9308, 0.8724, 0.9312, 0.8751, 0.9485, 0.8722, 0.9387, 0.9389, 0.9256, 0.9324, 0.9248, 0.9345, 0.9372, 0.9413, 0.9491, 0.906, 0.9314, 0.9039, 0.9311, 0.9067, 0.9487, 0.9093, 0.9491, 0.8755, 0.9314, 0.8779, 0.9316, 0.8807, 0.9495, 0.8789, 0.9356, 0.9435, 0.924, 0.9366, 0.9231, 0.9385, 0.934, 0.9455, 0.9481, 0.9125, 0.9308, 0.9095, 0.9304, 0.9123, 0.9474, 0.9157, 0.9392, 0.8486, 0.9267, 0.8552, 0.9275, 0.8574, 0.9409, 0.851, 0.9498, 0.8823, 0.9318, 0.8836, 0.9319, 0.8865, 0.95, 0.8857, 0.9467, 0.9189, 0.93, 0.9151, 0.9295, 0.9177, 0.9458, 0.922, 0.9424, 0.8537, 0.9282, 0.8597, 0.9289, 0.8621, 0.9437, 0.8565, 0.9501, 0.8891, 0.932, 0.8894, 0.932, 0.8923, 0.9501, 0.8925, 0.9448, 0.9251, 0.929, 0.9204, 0.9284, 0.9229, 0.9438, 0.928, 0.945, 0.8594, 0.9294, 0.8645, 0.93, 0.8671, 0.9461, 0.8625, 0.95, 0.8959, 0.9319, 0.8952, 0.9318, 0.8981, 0.9498, 0.8993, 0.9427, 0.9309, 0.9278, 0.9254, 0.9271, 0.9278, 0.9414, 0.9337, 0.947, 0.8656, 0.9304, 0.8697, 0.9308, 0.8724, 0.9478, 0.8689, 0.9401, 0.9364, 0.9264, 0.9302, 0.9256, 0.9324, 0.9387, 0.9389, 0.9495, 0.9026, 0.9316, 0.901, 0.9314, 0.9039, 0.9491, 0.906, 0.9485, 0.8722, 0.9312, 0.8751, 0.9314, 0.8779, 0.9491, 0.8755, 0.9372, 0.9413, 0.9248, 0.9345, 0.924, 0.9366, 0.9356, 0.9435, 0.9487, 0.9093, 0.9311, 0.9067, 0.9308, 0.9095, 0.9481, 0.9125, 0.9312, 0.8751, 0.9163, 0.8762, 0.9163, 0.8787, 0.9314, 0.8779, 0.9248, 0.9345, 0.9141, 0.9313, 0.9141, 0.9333, 0.924, 0.9366, 0.9311, 0.9067, 0.9159, 0.9053, 0.9158, 0.9079, 0.9308, 0.9095, 0.9316, 0.8807, 0.9163, 0.8813, 0.9163, 0.884, 0.9318, 0.8836, 0.9304, 0.9123, 0.9156, 0.9105, 0.9154, 0.9131, 0.93, 0.9151, 0.9275, 0.8574, 0.9166, 0.86, 0.9165, 0.8621, 0.9282, 0.8597, 0.9319, 0.8865, 0.9163, 0.8866, 0.9163, 0.8893, 0.932, 0.8894, 0.9295, 0.9177, 0.9153, 0.9156, 0.9151, 0.918, 0.929, 0.9204, 0.9289, 0.8621, 0.9164, 0.8642, 0.9163, 0.8664, 0.9294, 0.8645, 0.932, 0.8923, 0.9163, 0.892, 0.9162, 0.8947, 0.9319, 0.8952, 0.9284, 0.9229, 0.9149, 0.9204, 0.9147, 0.9227, 0.9278, 0.9254, 0.93, 0.8671, 0.9163, 0.8688, 0.9163, 0.8712, 0.9304, 0.8697, 0.9271, 0.9278, 0.9146, 0.925, 0.9144, 0.9272, 0.9264, 0.9302, 0.9318, 0.8981, 0.9162, 0.8974, 0.9161, 0.9, 0.9316, 0.901, 0.9308, 0.8724, 0.9163, 0.8736, 0.9163, 0.8762, 0.9312, 0.8751, 0.9256, 0.9324, 0.9143, 0.9293, 0.9141, 0.9313, 0.9248, 0.9345, 0.9314, 0.9039, 0.916, 0.9027, 0.9159, 0.9053, 0.9311, 0.9067, 0.9314, 0.8779, 0.9163, 0.8787, 0.9163, 0.8813, 0.9316, 0.8807, 0.924, 0.9366, 0.9141, 0.9333, 0.914, 0.9352, 0.9231, 0.9385, 0.9308, 0.9095, 0.9158, 0.9079, 0.9156, 0.9105, 0.9304, 0.9123, 0.9267, 0.8552, 0.9167, 0.8581, 0.9166, 0.86, 0.9275, 0.8574, 0.9318, 0.8836, 0.9163, 0.884, 0.9163, 0.8866, 0.9319, 0.8865, 0.93, 0.9151, 0.9154, 0.9131, 0.9153, 0.9156, 0.9295, 0.9177, 0.9282, 0.8597, 0.9165, 0.8621, 0.9164, 0.8642, 0.9289, 0.8621, 0.932, 0.8894, 0.9163, 0.8893, 0.9163, 0.892, 0.932, 0.8923, 0.929, 0.9204, 0.9151, 0.918, 0.9149, 0.9204, 0.9284, 0.9229, 0.9294, 0.8645, 0.9163, 0.8664, 0.9163, 0.8688, 0.93, 0.8671, 0.9319, 0.8952, 0.9162, 0.8947, 0.9162, 0.8974, 0.9318, 0.8981, 0.9278, 0.9254, 0.9147, 0.9227, 0.9146, 0.925, 0.9271, 0.9278, 0.9304, 0.8697, 0.9163, 0.8712, 0.9163, 0.8736, 0.9308, 0.8724, 0.9264, 0.9302, 0.9144, 0.9272, 0.9143, 0.9293, 0.9256, 0.9324, 0.9316, 0.901, 0.9161, 0.9, 0.916, 0.9027, 0.9314, 0.9039, 0.9163, 0.8712, 0.8795, 0.8645, 0.8788, 0.8677, 0.9163, 0.8736, 0.9144, 0.9272, 0.8807, 0.9328, 0.8812, 0.9359, 0.9143, 0.9293, 0.9161, 0.9, 0.8772, 0.8994, 0.8774, 0.9025, 0.916, 0.9027, 0.9163, 0.8762, 0.8782, 0.8708, 0.8778, 0.874, 0.9163, 0.8787, 0.9141, 0.9313, 0.8817, 0.9389, 0.8824, 0.9421, 0.9141, 0.9333, 0.9159, 0.9053, 0.8777, 0.9056, 0.8779, 0.9086, 0.9158, 0.9079, 0.9163, 0.8813, 0.8774, 0.8772, 0.8772, 0.8805, 0.9163, 0.884, 0.9156, 0.9105, 0.8782, 0.9117, 0.8785, 0.9147, 0.9154, 0.9131, 0.9166, 0.86, 0.8845, 0.8492, 0.8834, 0.8522, 0.9165, 0.8621, 0.9163, 0.8866, 0.877, 0.8837, 0.8769, 0.8868, 0.9163, 0.8893, 0.9153, 0.9156, 0.8789, 0.9177, 0.8792, 0.9208, 0.9151, 0.918, 0.9164, 0.8642, 0.8823, 0.8553, 0.8813, 0.8583, 0.9163, 0.8664, 0.9163, 0.892, 0.8769, 0.89, 0.8769, 0.8932, 0.9162, 0.8947, 0.9149, 0.9204, 0.8795, 0.9238, 0.8799, 0.9268, 0.9147, 0.9227, 0.9163, 0.8688, 0.8803, 0.8614, 0.8795, 0.8645, 0.9163, 0.8712, 0.9146, 0.925, 0.8803, 0.9298, 0.8807, 0.9328, 0.9144, 0.9272, 0.9162, 0.8974, 0.8771, 0.8963, 0.8772, 0.8994, 0.9161, 0.9, 0.9163, 0.8736, 0.8788, 0.8677, 0.8782, 0.8708, 0.9163, 0.8762, 0.9143, 0.9293, 0.8812, 0.9359, 0.8817, 0.9389, 0.9141, 0.9313, 0.916, 0.9027, 0.8774, 0.9025, 0.8777, 0.9056, 0.9159, 0.9053, 0.9163, 0.8787, 0.8778, 0.874, 0.8774, 0.8772, 0.9163, 0.8813, 0.9141, 0.9333, 0.8824, 0.9421, 0.883, 0.9453, 0.914, 0.9352, 0.9158, 0.9079, 0.8779, 0.9086, 0.8782, 0.9117, 0.9156, 0.9105, 0.9167, 0.8581, 0.8857, 0.8462, 0.8845, 0.8492, 0.9166, 0.86, 0.9163, 0.884, 0.8772, 0.8805, 0.877, 0.8837, 0.9163, 0.8866, 0.9154, 0.9131, 0.8785, 0.9147, 0.8789, 0.9177, 0.9153, 0.9156, 0.9165, 0.8621, 0.8834, 0.8522, 0.8823, 0.8553, 0.9164, 0.8642, 0.9163, 0.8893, 0.8769, 0.8868, 0.8769, 0.89, 0.9163, 0.892, 0.9151, 0.918, 0.8792, 0.9208, 0.8795, 0.9238, 0.9149, 0.9204, 0.9163, 0.8664, 0.8813, 0.8583, 0.8803, 0.8614, 0.9163, 0.8688, 0.9162, 0.8947, 0.8769, 0.8932, 0.8771, 0.8963, 0.9162, 0.8974, 0.9147, 0.9227, 0.8799, 0.9268, 0.8803, 0.9298, 0.9146, 0.925, 0.8813, 0.8583, 0.8684, 0.8556, 0.8675, 0.8588, 0.8803, 0.8614, 0.8769, 0.8932, 0.8635, 0.8916, 0.8635, 0.895, 0.8771, 0.8963, 0.8799, 0.9268, 0.8662, 0.9295, 0.8668, 0.9329, 0.8803, 0.9298, 0.8795, 0.8645, 0.8667, 0.8619, 0.866, 0.8652, 0.8788, 0.8677, 0.8807, 0.9328, 0.8674, 0.9363, 0.8681, 0.9396, 0.8812, 0.9359, 0.8772, 0.8994, 0.8636, 0.8984, 0.8637, 0.9018, 0.8774, 0.9025, 0.8782, 0.8708, 0.8654, 0.8684, 0.8648, 0.8717, 0.8778, 0.874, 0.8817, 0.9389, 0.8689, 0.9429, 0.8699, 0.9461, 0.8824, 0.9421, 0.8777, 0.9056, 0.8639, 0.9053, 0.8641, 0.9087, 0.8779, 0.9086, 0.8774, 0.8772, 0.8644, 0.8749, 0.8641, 0.8782, 0.8772, 0.8805, 0.8782, 0.9117, 0.8643, 0.9122, 0.8646, 0.9156, 0.8785, 0.9147, 0.8845, 0.8492, 0.872, 0.8465, 0.8707, 0.8494, 0.8834, 0.8522, 0.877, 0.8837, 0.8638, 0.8816, 0.8637, 0.8849, 0.8769, 0.8868, 0.8789, 0.9177, 0.8649, 0.9191, 0.8653, 0.9226, 0.8792, 0.9208, 0.8823, 0.8553, 0.8695, 0.8525, 0.8684, 0.8556, 0.8813, 0.8583, 0.8769, 0.89, 0.8636, 0.8882, 0.8635, 0.8916, 0.8769, 0.8932, 0.8795, 0.9238, 0.8657, 0.926, 0.8662, 0.9295, 0.8799, 0.9268, 0.8803, 0.8614, 0.8675, 0.8588, 0.8667, 0.8619, 0.8795, 0.8645, 0.8803, 0.9298, 0.8668, 0.9329, 0.8674, 0.9363, 0.8807, 0.9328, 0.8771, 0.8963, 0.8635, 0.895, 0.8636, 0.8984, 0.8772, 0.8994, 0.8788, 0.8677, 0.866, 0.8652, 0.8654, 0.8684, 0.8782, 0.8708, 0.8812, 0.9359, 0.8681, 0.9396, 0.8689, 0.9429, 0.8817, 0.9389, 0.8774, 0.9025, 0.8637, 0.9018, 0.8639, 0.9053, 0.8777, 0.9056, 0.8778, 0.874, 0.8648, 0.8717, 0.8644, 0.8749, 0.8774, 0.8772, 0.8824, 0.9421, 0.8699, 0.9461, 0.8709, 0.9492, 0.883, 0.9453, 0.8779, 0.9086, 0.8641, 0.9087, 0.8643, 0.9122, 0.8782, 0.9117, 0.8857, 0.8462, 0.8735, 0.8437, 0.872, 0.8465, 0.8845, 0.8492, 0.8772, 0.8805, 0.8641, 0.8782, 0.8638, 0.8816, 0.877, 0.8837, 0.8785, 0.9147, 0.8646, 0.9156, 0.8649, 0.9191, 0.8789, 0.9177, 0.8834, 0.8522, 0.8707, 0.8494, 0.8695, 0.8525, 0.8823, 0.8553, 0.8769, 0.8868, 0.8637, 0.8849, 0.8636, 0.8882, 0.8769, 0.89, 0.8792, 0.9208, 0.8653, 0.9226, 0.8657, 0.926, 0.8795, 0.9238, 0.8707, 0.8494, 0.8334, 0.8293, 0.8318, 0.8352, 0.8695, 0.8525, 0.8637, 0.8849, 0.8248, 0.8814, 0.8245, 0.8855, 0.8636, 0.8882, 0.8653, 0.9226, 0.8243, 0.9276, 0.8246, 0.9322, 0.8657, 0.926, 0.8684, 0.8556, 0.8305, 0.8407, 0.8295, 0.8458, 0.8675, 0.8588, 0.8635, 0.8916, 0.8243, 0.8896, 0.8241, 0.8937, 0.8635, 0.895, 0.8662, 0.9295, 0.8249, 0.9369, 0.8254, 0.9419, 0.8668, 0.9329, 0.8667, 0.8619, 0.8285, 0.8508, 0.8277, 0.8555, 0.866, 0.8652, 0.8674, 0.9363, 0.8259, 0.9471, 0.8265, 0.9527, 0.8681, 0.9396, 0.8636, 0.8984, 0.824, 0.8978, 0.8239, 0.902, 0.8637, 0.9018, 0.8654, 0.8684, 0.827, 0.86, 0.8264, 0.8644, 0.8648, 0.8717, 0.8689, 0.9429, 0.8274, 0.9588, 0.8285, 0.9655, 0.8699, 0.9461, 0.8639, 0.9053, 0.8238, 0.9061, 0.8238, 0.9103, 0.8641, 0.9087, 0.8644, 0.8749, 0.8259, 0.8688, 0.8255, 0.873, 0.8641, 0.8782, 0.8643, 0.9122, 0.8239, 0.9145, 0.824, 0.9188, 0.8646, 0.9156, 0.872, 0.8465, 0.8354, 0.8229, 0.8334, 0.8293, 0.8707, 0.8494, 0.8638, 0.8816, 0.8251, 0.8772, 0.8248, 0.8814, 0.8637, 0.8849, 0.8649, 0.9191, 0.8241, 0.9231, 0.8243, 0.9276, 0.8653, 0.9226, 0.8695, 0.8525, 0.8318, 0.8352, 0.8305, 0.8407, 0.8684, 0.8556, 0.8636, 0.8882, 0.8245, 0.8855, 0.8243, 0.8896, 0.8635, 0.8916, 0.8657, 0.926, 0.8246, 0.9322, 0.8249, 0.9369, 0.8662, 0.9295, 0.8675, 0.8588, 0.8295, 0.8458, 0.8285, 0.8508, 0.8667, 0.8619, 0.8668, 0.9329, 0.8254, 0.9419, 0.8259, 0.9471, 0.8674, 0.9363, 0.8635, 0.895, 0.8241, 0.8937, 0.824, 0.8978, 0.8636, 0.8984, 0.866, 0.8652, 0.8277, 0.8555, 0.827, 0.86, 0.8654, 0.8684, 0.8681, 0.9396, 0.8265, 0.9527, 0.8274, 0.9588, 0.8689, 0.9429, 0.8637, 0.9018, 0.8239, 0.902, 0.8238, 0.9061, 0.8639, 0.9053, 0.8648, 0.8717, 0.8264, 0.8644, 0.8259, 0.8688, 0.8644, 0.8749, 0.8699, 0.9461, 0.8285, 0.9655, 0.83, 0.9733, 0.8709, 0.9492, 0.8641, 0.9087, 0.8238, 0.9103, 0.8239, 0.9145, 0.8643, 0.9122, 0.8735, 0.8437, 0.838, 0.8158, 0.8354, 0.8229, 0.872, 0.8465, 0.8641, 0.8782, 0.8255, 0.873, 0.8251, 0.8772, 0.8638, 0.8816, 0.8646, 0.9156, 0.824, 0.9188, 0.8241, 0.9231, 0.8649, 0.9191, 0.838, 0.8158, 0.8206, 0.8123, 0.8206, 0.8204, 0.8354, 0.8229, 0.8255, 0.873, 0.8169, 0.8724, 0.8166, 0.8767, 0.8251, 0.8772, 0.824, 0.9188, 0.8152, 0.9189, 0.8152, 0.9233, 0.8241, 0.9231, 0.8334, 0.8293, 0.8203, 0.8273, 0.82, 0.8335, 0.8318, 0.8352, 0.8248, 0.8814, 0.8163, 0.8809, 0.8161, 0.8851, 0.8245, 0.8855, 0.8243, 0.9276, 0.8152, 0.9278, 0.8151, 0.9325, 0.8246, 0.9322, 0.8305, 0.8407, 0.8196, 0.8392, 0.8191, 0.8445, 0.8295, 0.8458, 0.8243, 0.8896, 0.8159, 0.8893, 0.8157, 0.8935, 0.8241, 0.8937, 0.8249, 0.9369, 0.8151, 0.9373, 0.8151, 0.9423, 0.8254, 0.9419, 0.8285, 0.8508, 0.8187, 0.8496, 0.8183, 0.8544, 0.8277, 0.8555, 0.8259, 0.9471, 0.8149, 0.9476, 0.8147, 0.9532, 0.8265, 0.9527, 0.824, 0.8978, 0.8156, 0.8977, 0.8155, 0.9018, 0.8239, 0.902, 0.827, 0.86, 0.8179, 0.8591, 0.8175, 0.8636, 0.8264, 0.8644, 0.8274, 0.9588, 0.8144, 0.9592, 0.8137, 0.9659, 0.8285, 0.9655, 0.8238, 0.9061, 0.8154, 0.906, 0.8153, 0.9103, 0.8238, 0.9103, 0.8259, 0.8688, 0.8172, 0.868, 0.8169, 0.8724, 0.8255, 0.873, 0.8239, 0.9145, 0.8153, 0.9146, 0.8152, 0.9189, 0.824, 0.9188, 0.8354, 0.8229, 0.8206, 0.8204, 0.8203, 0.8273, 0.8334, 0.8293, 0.8251, 0.8772, 0.8166, 0.8767, 0.8163, 0.8809, 0.8248, 0.8814, 0.8241, 0.9231, 0.8152, 0.9233, 0.8152, 0.9278, 0.8243, 0.9276, 0.8318, 0.8352, 0.82, 0.8335, 0.8196, 0.8392, 0.8305, 0.8407, 0.8245, 0.8855, 0.8161, 0.8851, 0.8159, 0.8893, 0.8243, 0.8896, 0.8246, 0.9322, 0.8151, 0.9325, 0.8151, 0.9373, 0.8249, 0.9369, 0.8295, 0.8458, 0.8191, 0.8445, 0.8187, 0.8496, 0.8285, 0.8508, 0.8254, 0.9419, 0.8151, 0.9423, 0.8149, 0.9476, 0.8259, 0.9471, 0.8241, 0.8937, 0.8157, 0.8935, 0.8156, 0.8977, 0.824, 0.8978, 0.8277, 0.8555, 0.8183, 0.8544, 0.8179, 0.8591, 0.827, 0.86, 0.8265, 0.9527, 0.8147, 0.9532, 0.8144, 0.9592, 0.8274, 0.9588, 0.8239, 0.902, 0.8155, 0.9018, 0.8154, 0.906, 0.8238, 0.9061, 0.8264, 0.8644, 0.8175, 0.8636, 0.8172, 0.868, 0.8259, 0.8688, 0.8285, 0.9655, 0.8137, 0.9659, 0.8126, 0.9733, 0.83, 0.9733, 0.8238, 0.9103, 0.8153, 0.9103, 0.8153, 0.9146, 0.8239, 0.9145, 0.8175, 0.8636, 0.7962, 0.8628, 0.7962, 0.8671, 0.8172, 0.868, 0.8137, 0.9659, 0.789, 0.9579, 0.7874, 0.9624, 0.8126, 0.9733, 0.8153, 0.9103, 0.7949, 0.9094, 0.7948, 0.9136, 0.8153, 0.9146, 0.8206, 0.8123, 0.7919, 0.8208, 0.7932, 0.8257, 0.8206, 0.8204, 0.8169, 0.8724, 0.7961, 0.8714, 0.796, 0.8757, 0.8166, 0.8767, 0.8152, 0.9189, 0.7945, 0.9179, 0.7943, 0.9221, 0.8152, 0.9233, 0.8203, 0.8273, 0.7942, 0.8306, 0.7949, 0.8354, 0.82, 0.8335, 0.8163, 0.8809, 0.7959, 0.88, 0.7958, 0.8842, 0.8161, 0.8851, 0.8152, 0.9278, 0.794, 0.9265, 0.7937, 0.9308, 0.8151, 0.9325, 0.8196, 0.8392, 0.7954, 0.8402, 0.7957, 0.8449, 0.8191, 0.8445, 0.8159, 0.8893, 0.7957, 0.8884, 0.7956, 0.8926, 0.8157, 0.8935, 0.8151, 0.9373, 0.7933, 0.9352, 0.7927, 0.9397, 0.8151, 0.9423, 0.8187, 0.8496, 0.796, 0.8494, 0.7961, 0.854, 0.8183, 0.8544, 0.8149, 0.9476, 0.7921, 0.9442, 0.7913, 0.9487, 0.8147, 0.9532, 0.8156, 0.8977, 0.7954, 0.8968, 0.7953, 0.901, 0.8155, 0.9018, 0.8179, 0.8591, 0.7962, 0.8584, 0.7962, 0.8628, 0.8175, 0.8636, 0.8144, 0.9592, 0.7903, 0.9533, 0.789, 0.9579, 0.8137, 0.9659, 0.8154, 0.906, 0.7951, 0.9052, 0.7949, 0.9094, 0.8153, 0.9103, 0.8172, 0.868, 0.7962, 0.8671, 0.7961, 0.8714, 0.8169, 0.8724, 0.8153, 0.9146, 0.7948, 0.9136, 0.7945, 0.9179, 0.8152, 0.9189, 0.8206, 0.8204, 0.7932, 0.8257, 0.7942, 0.8306, 0.8203, 0.8273, 0.8166, 0.8767, 0.796, 0.8757, 0.7959, 0.88, 0.8163, 0.8809, 0.8152, 0.9233, 0.7943, 0.9221, 0.794, 0.9265, 0.8152, 0.9278, 0.82, 0.8335, 0.7949, 0.8354, 0.7954, 0.8402, 0.8196, 0.8392, 0.8161, 0.8851, 0.7958, 0.8842, 0.7957, 0.8884, 0.8159, 0.8893, 0.8151, 0.9325, 0.7937, 0.9308, 0.7933, 0.9352, 0.8151, 0.9373, 0.8191, 0.8445, 0.7957, 0.8449, 0.796, 0.8494, 0.8187, 0.8496, 0.8151, 0.9423, 0.7927, 0.9397, 0.7921, 0.9442, 0.8149, 0.9476, 0.8157, 0.8935, 0.7956, 0.8926, 0.7954, 0.8968, 0.8156, 0.8977, 0.8183, 0.8544, 0.7961, 0.854, 0.7962, 0.8584, 0.8179, 0.8591, 0.8147, 0.9532, 0.7913, 0.9487, 0.7903, 0.9533, 0.8144, 0.9592, 0.8155, 0.9018, 0.7953, 0.901, 0.7951, 0.9052, 0.8154, 0.906, 0.7961, 0.854, 0.7606, 0.8559, 0.7606, 0.8597, 0.7962, 0.8584, 0.7913, 0.9487, 0.7582, 0.9413, 0.7579, 0.9448, 0.7903, 0.9533, 0.7953, 0.901, 0.7596, 0.8994, 0.7595, 0.9033, 0.7951, 0.9052, 0.7962, 0.8628, 0.7605, 0.8636, 0.7605, 0.8675, 0.7962, 0.8671, 0.789, 0.9579, 0.7575, 0.9481, 0.757, 0.9513, 0.7874, 0.9624, 0.7949, 0.9094, 0.7595, 0.9073, 0.7594, 0.9113, 0.7948, 0.9136, 0.7919, 0.8208, 0.7595, 0.8311, 0.7599, 0.8344, 0.7932, 0.8257, 0.7961, 0.8714, 0.7604, 0.8714, 0.7603, 0.8754, 0.796, 0.8757, 0.7945, 0.9179, 0.7593, 0.9152, 0.7592, 0.9191, 0.7943, 0.9221, 0.7942, 0.8306, 0.7601, 0.8378, 0.7603, 0.8412, 0.7949, 0.8354, 0.7959, 0.88, 0.7602, 0.8793, 0.7601, 0.8833, 0.7958, 0.8842, 0.794, 0.9265, 0.7591, 0.9229, 0.759, 0.9267, 0.7937, 0.9308, 0.7954, 0.8402, 0.7605, 0.8448, 0.7606, 0.8484, 0.7957, 0.8449, 0.7957, 0.8884, 0.7599, 0.8873, 0.7598, 0.8913, 0.7956, 0.8926, 0.7933, 0.9352, 0.7588, 0.9305, 0.7587, 0.9342, 0.7927, 0.9397, 0.796, 0.8494, 0.7606, 0.8521, 0.7606, 0.8559, 0.7961, 0.854, 0.7921, 0.9442, 0.7584, 0.9378, 0.7582, 0.9413, 0.7913, 0.9487, 0.7954, 0.8968, 0.7597, 0.8953, 0.7596, 0.8994, 0.7953, 0.901, 0.7962, 0.8584, 0.7606, 0.8597, 0.7605, 0.8636, 0.7962, 0.8628, 0.7903, 0.9533, 0.7579, 0.9448, 0.7575, 0.9481, 0.789, 0.9579, 0.7951, 0.9052, 0.7595, 0.9033, 0.7595, 0.9073, 0.7949, 0.9094, 0.7962, 0.8671, 0.7605, 0.8675, 0.7604, 0.8714, 0.7961, 0.8714, 0.7948, 0.9136, 0.7594, 0.9113, 0.7593, 0.9152, 0.7945, 0.9179, 0.7932, 0.8257, 0.7599, 0.8344, 0.7601, 0.8378, 0.7942, 0.8306, 0.796, 0.8757, 0.7603, 0.8754, 0.7602, 0.8793, 0.7959, 0.88, 0.7943, 0.9221, 0.7592, 0.9191, 0.7591, 0.9229, 0.794, 0.9265, 0.7949, 0.8354, 0.7603, 0.8412, 0.7605, 0.8448, 0.7954, 0.8402, 0.7958, 0.8842, 0.7601, 0.8833, 0.7599, 0.8873, 0.7957, 0.8884, 0.7937, 0.9308, 0.759, 0.9267, 0.7588, 0.9305, 0.7933, 0.9352, 0.7957, 0.8449, 0.7606, 0.8484, 0.7606, 0.8521, 0.796, 0.8494, 0.7927, 0.9397, 0.7587, 0.9342, 0.7584, 0.9378, 0.7921, 0.9442, 0.7956, 0.8926, 0.7598, 0.8913, 0.7597, 0.8953, 0.7954, 0.8968, 0.7606, 0.8484, 0.7306, 0.846, 0.73, 0.8497, 0.7606, 0.8521, 0.7587, 0.9342, 0.729, 0.9353, 0.7296, 0.9389, 0.7584, 0.9378, 0.7598, 0.8913, 0.7267, 0.8909, 0.7267, 0.8952, 0.7597, 0.8953, 0.7606, 0.8559, 0.7294, 0.8535, 0.7289, 0.8575, 0.7606, 0.8597, 0.7582, 0.9413, 0.7302, 0.9423, 0.7309, 0.9456, 0.7579, 0.9448, 0.7596, 0.8994, 0.7267, 0.8994, 0.7267, 0.9037, 0.7595, 0.9033, 0.7605, 0.8636, 0.7285, 0.8615, 0.7281, 0.8655, 0.7605, 0.8675, 0.7575, 0.9481, 0.7317, 0.9488, 0.7325, 0.9518, 0.757, 0.9513, 0.7595, 0.9073, 0.7268, 0.9079, 0.7269, 0.912, 0.7594, 0.9113, 0.7595, 0.8311, 0.7346, 0.8292, 0.7337, 0.8323, 0.7599, 0.8344, 0.7604, 0.8714, 0.7278, 0.8697, 0.7275, 0.8739, 0.7603, 0.8754, 0.7593, 0.9152, 0.7271, 0.9161, 0.7273, 0.9201, 0.7592, 0.9191, 0.7601, 0.8378, 0.7329, 0.8355, 0.7321, 0.8389, 0.7603, 0.8412, 0.7602, 0.8793, 0.7273, 0.8781, 0.7271, 0.8824, 0.7601, 0.8833, 0.7591, 0.9229, 0.7276, 0.924, 0.728, 0.9279, 0.759, 0.9267, 0.7605, 0.8448, 0.7313, 0.8424, 0.7306, 0.846, 0.7606, 0.8484, 0.7599, 0.8873, 0.7269, 0.8866, 0.7267, 0.8909, 0.7598, 0.8913, 0.7588, 0.9305, 0.7285, 0.9317, 0.729, 0.9353, 0.7587, 0.9342, 0.7606, 0.8521, 0.73, 0.8497, 0.7294, 0.8535, 0.7606, 0.8559, 0.7584, 0.9378, 0.7296, 0.9389, 0.7302, 0.9423, 0.7582, 0.9413, 0.7597, 0.8953, 0.7267, 0.8952, 0.7267, 0.8994, 0.7596, 0.8994, 0.7606, 0.8597, 0.7289, 0.8575, 0.7285, 0.8615, 0.7605, 0.8636, 0.7579, 0.9448, 0.7309, 0.9456, 0.7317, 0.9488, 0.7575, 0.9481, 0.7595, 0.9033, 0.7267, 0.9037, 0.7268, 0.9079, 0.7595, 0.9073, 0.7605, 0.8675, 0.7281, 0.8655, 0.7278, 0.8697, 0.7604, 0.8714, 0.7594, 0.9113, 0.7269, 0.912, 0.7271, 0.9161, 0.7593, 0.9152, 0.7599, 0.8344, 0.7337, 0.8323, 0.7329, 0.8355, 0.7601, 0.8378, 0.7603, 0.8754, 0.7275, 0.8739, 0.7273, 0.8781, 0.7602, 0.8793, 0.7592, 0.9191, 0.7273, 0.9201, 0.7276, 0.924, 0.7591, 0.9229, 0.7603, 0.8412, 0.7321, 0.8389, 0.7313, 0.8424, 0.7605, 0.8448, 0.7601, 0.8833, 0.7271, 0.8824, 0.7269, 0.8866, 0.7599, 0.8873, 0.759, 0.9267, 0.728, 0.9279, 0.7285, 0.9317, 0.7588, 0.9305, 0.7321, 0.8389, 0.7007, 0.8255, 0.7, 0.8303, 0.7313, 0.8424, 0.7271, 0.8824, 0.7091, 0.8799, 0.7097, 0.8852, 0.7269, 0.8866, 0.728, 0.9279, 0.6996, 0.9355, 0.6989, 0.9403, 0.7285, 0.9317, 0.7306, 0.846, 0.6998, 0.8352, 0.7, 0.8401, 0.73, 0.8497, 0.729, 0.9353, 0.6985, 0.9451, 0.6986, 0.9499, 0.7296, 0.9389, 0.7267, 0.8909, 0.7098, 0.8906, 0.7096, 0.896, 0.7267, 0.8952, 0.7294, 0.8535, 0.7006, 0.845, 0.7016, 0.8498, 0.7289, 0.8575, 0.7302, 0.9423, 0.6992, 0.9546, 0.7002, 0.9593, 0.7309, 0.9456, 0.7267, 0.8994, 0.7088, 0.9013, 0.7077, 0.9065, 0.7267, 0.9037, 0.7285, 0.8615, 0.7027, 0.8547, 0.7041, 0.8596, 0.7281, 0.8655, 0.7317, 0.9488, 0.7018, 0.964, 0.7039, 0.9685, 0.7325, 0.9518, 0.7268, 0.9079, 0.7063, 0.9115, 0.7048, 0.9164, 0.7269, 0.912, 0.7346, 0.8292, 0.7058, 0.8114, 0.7036, 0.816, 0.7337, 0.8323, 0.7278, 0.8697, 0.7055, 0.8645, 0.7069, 0.8695, 0.7275, 0.8739, 0.7271, 0.9161, 0.7033, 0.9212, 0.7019, 0.926, 0.7273, 0.9201, 0.7329, 0.8355, 0.7019, 0.8207, 0.7007, 0.8255, 0.7321, 0.8389, 0.7273, 0.8781, 0.7082, 0.8746, 0.7091, 0.8799, 0.7271, 0.8824, 0.7276, 0.924, 0.7006, 0.9308, 0.6996, 0.9355, 0.728, 0.9279, 0.7313, 0.8424, 0.7, 0.8303, 0.6998, 0.8352, 0.7306, 0.846, 0.7269, 0.8866, 0.7097, 0.8852, 0.7098, 0.8906, 0.7267, 0.8909, 0.7285, 0.9317, 0.6989, 0.9403, 0.6985, 0.9451, 0.729, 0.9353, 0.73, 0.8497, 0.7, 0.8401, 0.7006, 0.845, 0.7294, 0.8535, 0.7296, 0.9389, 0.6986, 0.9499, 0.6992, 0.9546, 0.7302, 0.9423, 0.7267, 0.8952, 0.7096, 0.896, 0.7088, 0.9013, 0.7267, 0.8994, 0.7289, 0.8575, 0.7016, 0.8498, 0.7027, 0.8547, 0.7285, 0.8615, 0.7309, 0.9456, 0.7002, 0.9593, 0.7018, 0.964, 0.7317, 0.9488, 0.7267, 0.9037, 0.7077, 0.9065, 0.7063, 0.9115, 0.7268, 0.9079, 0.7281, 0.8655, 0.7041, 0.8596, 0.7055, 0.8645, 0.7278, 0.8697, 0.7269, 0.912, 0.7048, 0.9164, 0.7033, 0.9212, 0.7271, 0.9161, 0.7337, 0.8323, 0.7036, 0.816, 0.7019, 0.8207, 0.7329, 0.8355, 0.7275, 0.8739, 0.7069, 0.8695, 0.7082, 0.8746, 0.7273, 0.8781, 0.7273, 0.9201, 0.7019, 0.926, 0.7006, 0.9308, 0.7276, 0.924, 0.7036, 0.816, 0.6866, 0.8085, 0.6847, 0.8142, 0.7019, 0.8207, 0.7069, 0.8695, 0.6923, 0.8705, 0.6938, 0.8755, 0.7082, 0.8746, 0.7019, 0.926, 0.6864, 0.9255, 0.6848, 0.9309, 0.7006, 0.9308, 0.7007, 0.8255, 0.6835, 0.8201, 0.6828, 0.8261, 0.7, 0.8303, 0.7091, 0.8799, 0.695, 0.8805, 0.6958, 0.8855, 0.7097, 0.8852, 0.6996, 0.9355, 0.6834, 0.9364, 0.6823, 0.942, 0.6989, 0.9403, 0.6998, 0.8352, 0.6827, 0.832, 0.6832, 0.8379, 0.7, 0.8401, 0.6985, 0.9451, 0.6817, 0.9478, 0.6817, 0.9537, 0.6986, 0.9499, 0.7098, 0.8906, 0.696, 0.8904, 0.6957, 0.8954, 0.7096, 0.896, 0.7006, 0.845, 0.6841, 0.8437, 0.6855, 0.8493, 0.7016, 0.8498, 0.6992, 0.9546, 0.6822, 0.9595, 0.6833, 0.9653, 0.7002, 0.9593, 0.7088, 0.9013, 0.6948, 0.9003, 0.6935, 0.9052, 0.7077, 0.9065, 0.7027, 0.8547, 0.6871, 0.8548, 0.6888, 0.8602, 0.7041, 0.8596, 0.7018, 0.964, 0.685, 0.971, 0.6873, 0.9764, 0.7039, 0.9685, 0.7063, 0.9115, 0.692, 0.9102, 0.6902, 0.9152, 0.7048, 0.9164, 0.7058, 0.8114, 0.6891, 0.8029, 0.6866, 0.8085, 0.7036, 0.816, 0.7055, 0.8645, 0.6906, 0.8654, 0.6923, 0.8705, 0.7069, 0.8695, 0.7033, 0.9212, 0.6883, 0.9203, 0.6864, 0.9255, 0.7019, 0.926, 0.7019, 0.8207, 0.6847, 0.8142, 0.6835, 0.8201, 0.7007, 0.8255, 0.7082, 0.8746, 0.6938, 0.8755, 0.695, 0.8805, 0.7091, 0.8799, 0.7006, 0.9308, 0.6848, 0.9309, 0.6834, 0.9364, 0.6996, 0.9355, 0.7, 0.8303, 0.6828, 0.8261, 0.6827, 0.832, 0.6998, 0.8352, 0.7097, 0.8852, 0.6958, 0.8855, 0.696, 0.8904, 0.7098, 0.8906, 0.6989, 0.9403, 0.6823, 0.942, 0.6817, 0.9478, 0.6985, 0.9451, 0.7, 0.8401, 0.6832, 0.8379, 0.6841, 0.8437, 0.7006, 0.845, 0.6986, 0.9499, 0.6817, 0.9537, 0.6822, 0.9595, 0.6992, 0.9546, 0.7096, 0.896, 0.6957, 0.8954, 0.6948, 0.9003, 0.7088, 0.9013, 0.7016, 0.8498, 0.6855, 0.8493, 0.6871, 0.8548, 0.7027, 0.8547, 0.7002, 0.9593, 0.6833, 0.9653, 0.685, 0.971, 0.7018, 0.964, 0.7077, 0.9065, 0.6935, 0.9052, 0.692, 0.9102, 0.7063, 0.9115, 0.7041, 0.8596, 0.6888, 0.8602, 0.6906, 0.8654, 0.7055, 0.8645, 0.7048, 0.9164, 0.6902, 0.9152, 0.6883, 0.9203, 0.7033, 0.9212])
me_circle_004.use_remesh_preserve_volume = False
me_circle_004.use_remesh_preserve_attributes = False
me_circle_004.use_mirror_vertex_groups = False
me_circle_004.update()

# ---- objects
ob_plane = bpy.data.objects.new('Plane', me_plane)
ob_sockelf_sse = bpy.data.objects.new('Sockelfüsse', me_circle_004)

# ---- transforms, parenting, visibility, modifiers, constraints
ob_plane.location = (3.118, -1.751, 0.009629)
ob_plane.scale = (1.0, 5.226, 1.0)
ob_plane.lineart.crease_threshold = 0.0
ob_sockelf_sse.location = (2.67, -6.681, 0.3521)
ob_sockelf_sse.scale = (0.2554, 0.2554, 0.2554)
ob_sockelf_sse.lineart.crease_threshold = 0.0
_m = ob_sockelf_sse.modifiers.new('Array', 'ARRAY')
_m.count = 12
_m.constant_offset_displace = (0.0, 0.0, 0.0)
_m.relative_offset_displace = (-5.96e-08, 1.3, 0.0)

# ---- collection membership
col_collection_1.objects.link(ob_plane)
col_collection_1.objects.link(ob_sockelf_sse)

# ---- scene / render settings (as saved in the file)
scene.frame_start = 1; scene.frame_end = 250; scene.frame_set(1)
scene.render.engine = 'BLENDER_EEVEE_NEXT'
scene.render.resolution_percentage = 50
scene.render.dither_intensity = 0.0
scene.cycles.use_denoising = False
scene.cycles.samples = 10
scene.cycles.sampling_pattern = 'TABULATED_SOBOL'
scene.cycles.light_sampling_threshold = 0.0
scene.cycles.use_adaptive_sampling = False
scene.cycles.use_light_tree = False
scene.cycles.blur_glossy = 0.0
scene.cycles.pixel_filter_type = 'GAUSSIAN'
scene.cycles.sample_clamp_indirect = 0.0
scene.view_settings.view_transform = 'Standard'
bpy.context.view_layer.update()

# ---- added for rendering (the .blend has no active camera and no usable light): camera, sun
cam_auto = bpy.data.cameras.new('AutoCamera')
cam_auto.lens = 50.0
cam_auto.sensor_width = 36.0
cam_auto.clip_end = 1000.0
ob_auto_camera = bpy.data.objects.new('AutoCamera', cam_auto)
scene.collection.objects.link(ob_auto_camera)
ob_auto_camera.location = (10.1805, -11.9975, 7.27922)
ob_auto_camera.rotation_euler = (1.09748, -7.21219e-08, 0.694738)
scene.camera = ob_auto_camera
light_auto_sun = bpy.data.lights.new('AutoSun', 'SUN')
light_auto_sun.energy = 3.0
light_auto_sun.angle = 0.0523599
ob_auto_sun = bpy.data.objects.new('AutoSun', light_auto_sun)
scene.collection.objects.link(ob_auto_sun)
ob_auto_sun.rotation_euler = (0.872665, 0.174533, 0.523599)
bpy.context.view_layer.update()
